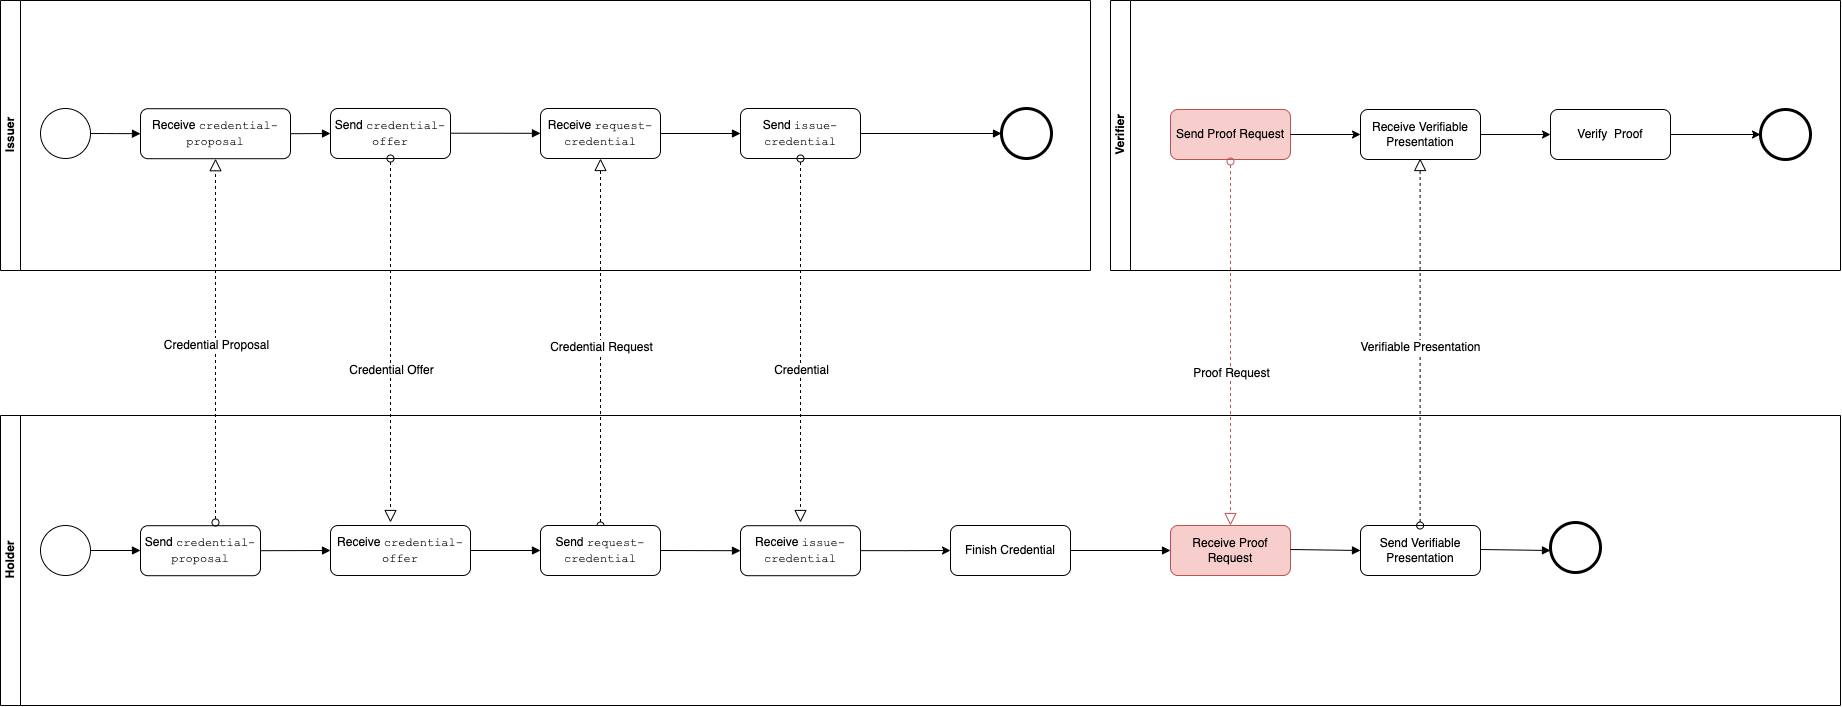

The diagram above was exported from draw.io. Its source (the exported page's mxGraphModel, read from the mxfile embedded in the PNG):
<mxGraphModel dx="975" dy="1140" grid="1" gridSize="10" guides="1" tooltips="1" connect="1" arrows="1" fold="1" page="1" pageScale="1" pageWidth="850" pageHeight="1100" math="0" shadow="0">
  <root>
    <mxCell id="0" />
    <mxCell id="1" parent="0" />
    <mxCell id="zmmnlmOCx7V2377thjEk-9" value="" style="endArrow=block;endFill=1;endSize=6;html=1;exitX=1;exitY=0.5;exitDx=0;exitDy=0;entryX=0;entryY=0.5;entryDx=0;entryDy=0;edgeStyle=orthogonalEdgeStyle;" edge="1" parent="1" source="zmmnlmOCx7V2377thjEk-35" target="2ZCzuItFoeXJOIns-eK0-5">
      <mxGeometry width="100" relative="1" as="geometry">
        <mxPoint x="1169.9999999999989" y="330.65999999999997" as="sourcePoint" />
        <mxPoint x="1907" y="330.9999999999999" as="targetPoint" />
        <Array as="points" />
      </mxGeometry>
    </mxCell>
    <mxCell id="zmmnlmOCx7V2377thjEk-10" value="Holder" style="swimlane;html=1;horizontal=0;startSize=20;container=0;" vertex="1" parent="1">
      <mxGeometry x="1080" y="613" width="1840" height="290" as="geometry">
        <mxRectangle x="140" y="70" width="30" height="60" as="alternateBounds" />
      </mxGeometry>
    </mxCell>
    <mxCell id="zmmnlmOCx7V2377thjEk-11" value="Receive Proof Request" style="shape=ext;rounded=1;html=1;whiteSpace=wrap;fillColor=#f8cecc;strokeColor=#b85450;" vertex="1" parent="zmmnlmOCx7V2377thjEk-10">
      <mxGeometry x="1170" y="110" width="120" height="50" as="geometry" />
    </mxCell>
    <mxCell id="zmmnlmOCx7V2377thjEk-12" value="" style="shape=mxgraph.bpmn.shape;html=1;verticalLabelPosition=bottom;labelBackgroundColor=#ffffff;verticalAlign=top;align=center;perimeter=ellipsePerimeter;outlineConnect=0;outline=end;symbol=general;" vertex="1" parent="zmmnlmOCx7V2377thjEk-10">
      <mxGeometry x="1550" y="107.00000000000004" width="50" height="50" as="geometry" />
    </mxCell>
    <mxCell id="zmmnlmOCx7V2377thjEk-13" value="" style="endArrow=block;endFill=1;endSize=6;html=1;exitX=1;exitY=0.5;exitDx=0;exitDy=0;entryX=0;entryY=0.5;entryDx=0;entryDy=0;" edge="1" parent="zmmnlmOCx7V2377thjEk-10" target="2ZCzuItFoeXJOIns-eK0-18">
      <mxGeometry width="100" relative="1" as="geometry">
        <mxPoint x="1290.0000000000005" y="134.00000000000045" as="sourcePoint" />
        <mxPoint x="1460" y="134" as="targetPoint" />
        <Array as="points" />
      </mxGeometry>
    </mxCell>
    <mxCell id="2ZCzuItFoeXJOIns-eK0-5" value="Receive &lt;font face=&quot;Courier New&quot;&gt;credential-proposal&lt;/font&gt;" style="shape=ext;rounded=1;html=1;whiteSpace=wrap;" vertex="1" parent="zmmnlmOCx7V2377thjEk-10">
      <mxGeometry x="140" y="-306.8" width="150" height="50" as="geometry" />
    </mxCell>
    <mxCell id="2ZCzuItFoeXJOIns-eK0-6" value="" style="endArrow=block;endFill=1;endSize=6;html=1;exitX=1;exitY=0.5;exitDx=0;exitDy=0;" edge="1" parent="zmmnlmOCx7V2377thjEk-10" source="2ZCzuItFoeXJOIns-eK0-5">
      <mxGeometry width="100" relative="1" as="geometry">
        <mxPoint x="419.94444444444434" y="-251.85555555555555" as="sourcePoint" />
        <mxPoint x="330" y="-282" as="targetPoint" />
      </mxGeometry>
    </mxCell>
    <mxCell id="2ZCzuItFoeXJOIns-eK0-7" value="Send&amp;nbsp;&lt;font face=&quot;Courier New&quot;&gt;credential-proposal&lt;br&gt;&lt;/font&gt;" style="shape=ext;rounded=1;html=1;whiteSpace=wrap;" vertex="1" parent="zmmnlmOCx7V2377thjEk-10">
      <mxGeometry x="140" y="110.20000000000005" width="120" height="50" as="geometry" />
    </mxCell>
    <mxCell id="2ZCzuItFoeXJOIns-eK0-3" value="" style="startArrow=oval;startFill=0;startSize=7;endArrow=block;endFill=0;endSize=10;dashed=1;html=1;entryX=0.5;entryY=1;entryDx=0;entryDy=0;fontColor=#000000;" edge="1" parent="zmmnlmOCx7V2377thjEk-10" target="2ZCzuItFoeXJOIns-eK0-5">
      <mxGeometry width="100" relative="1" as="geometry">
        <mxPoint x="215" y="107" as="sourcePoint" />
        <mxPoint x="200" y="-119.80000000000001" as="targetPoint" />
        <Array as="points" />
      </mxGeometry>
    </mxCell>
    <mxCell id="2ZCzuItFoeXJOIns-eK0-4" value="Credential Proposal" style="text;html=1;resizable=0;points=[];align=center;verticalAlign=middle;labelBackgroundColor=#ffffff;fontColor=#000000;" vertex="1" connectable="0" parent="2ZCzuItFoeXJOIns-eK0-3">
      <mxGeometry x="-0.4223" relative="1" as="geometry">
        <mxPoint y="-73" as="offset" />
      </mxGeometry>
    </mxCell>
    <mxCell id="2ZCzuItFoeXJOIns-eK0-8" value="" style="endArrow=block;endFill=1;endSize=6;html=1;exitX=1;exitY=0.5;exitDx=0;exitDy=0;entryX=0;entryY=0.5;entryDx=0;entryDy=0;" edge="1" parent="zmmnlmOCx7V2377thjEk-10" source="2ZCzuItFoeXJOIns-eK0-7" target="2ZCzuItFoeXJOIns-eK0-14">
      <mxGeometry width="100" relative="1" as="geometry">
        <mxPoint x="211" y="13.700000000000045" as="sourcePoint" />
        <mxPoint x="280" y="135.20000000000005" as="targetPoint" />
        <Array as="points" />
      </mxGeometry>
    </mxCell>
    <mxCell id="2ZCzuItFoeXJOIns-eK0-11" value="Send &lt;font face=&quot;Courier New&quot;&gt;credential-offer&lt;/font&gt;" style="shape=ext;rounded=1;html=1;whiteSpace=wrap;" vertex="1" parent="zmmnlmOCx7V2377thjEk-10">
      <mxGeometry x="330" y="-307" width="120" height="50" as="geometry" />
    </mxCell>
    <mxCell id="2ZCzuItFoeXJOIns-eK0-14" value="Receive&amp;nbsp;&lt;span style=&quot;font-family: &amp;#34;courier new&amp;#34;&quot;&gt;credential-offer&lt;/span&gt;" style="shape=ext;rounded=1;html=1;whiteSpace=wrap;" vertex="1" parent="zmmnlmOCx7V2377thjEk-10">
      <mxGeometry x="330" y="110" width="140" height="50" as="geometry" />
    </mxCell>
    <mxCell id="2ZCzuItFoeXJOIns-eK0-9" value="" style="startArrow=oval;startFill=0;startSize=7;endArrow=block;endFill=0;endSize=10;dashed=1;html=1;fontColor=#000000;" edge="1" parent="zmmnlmOCx7V2377thjEk-10" source="2ZCzuItFoeXJOIns-eK0-11">
      <mxGeometry width="100" relative="1" as="geometry">
        <mxPoint x="470" y="-120" as="sourcePoint" />
        <mxPoint x="390" y="107" as="targetPoint" />
      </mxGeometry>
    </mxCell>
    <mxCell id="2ZCzuItFoeXJOIns-eK0-10" value="Credential Offer" style="text;html=1;resizable=0;points=[];align=center;verticalAlign=middle;labelBackgroundColor=#ffffff;fontColor=#000000;" vertex="1" connectable="0" parent="2ZCzuItFoeXJOIns-eK0-9">
      <mxGeometry x="0.1552" relative="1" as="geometry">
        <mxPoint as="offset" />
      </mxGeometry>
    </mxCell>
    <mxCell id="zmmnlmOCx7V2377thjEk-29" value="Receive&amp;nbsp;&lt;span style=&quot;font-family: &amp;#34;courier new&amp;#34;&quot;&gt;issue-credential&lt;/span&gt;" style="shape=ext;rounded=1;html=1;whiteSpace=wrap;" vertex="1" parent="zmmnlmOCx7V2377thjEk-10">
      <mxGeometry x="740" y="110.2" width="120" height="50" as="geometry" />
    </mxCell>
    <mxCell id="zmmnlmOCx7V2377thjEk-31" value="Finish Credential" style="shape=ext;rounded=1;html=1;whiteSpace=wrap;" vertex="1" parent="zmmnlmOCx7V2377thjEk-10">
      <mxGeometry x="950" y="110" width="120" height="50" as="geometry" />
    </mxCell>
    <mxCell id="zmmnlmOCx7V2377thjEk-28" value="" style="edgeStyle=orthogonalEdgeStyle;rounded=0;html=1;jettySize=auto;orthogonalLoop=1;" edge="1" parent="zmmnlmOCx7V2377thjEk-10" source="zmmnlmOCx7V2377thjEk-29" target="zmmnlmOCx7V2377thjEk-31">
      <mxGeometry relative="1" as="geometry" />
    </mxCell>
    <mxCell id="zmmnlmOCx7V2377thjEk-32" value="" style="endArrow=block;endFill=1;endSize=6;html=1;entryX=0;entryY=0.5;entryDx=0;entryDy=0;exitX=1;exitY=0.5;exitDx=0;exitDy=0;" edge="1" parent="zmmnlmOCx7V2377thjEk-10" source="zmmnlmOCx7V2377thjEk-31" target="zmmnlmOCx7V2377thjEk-11">
      <mxGeometry width="100" relative="1" as="geometry">
        <mxPoint x="990" y="135" as="sourcePoint" />
        <mxPoint x="1010" y="170" as="targetPoint" />
        <Array as="points" />
      </mxGeometry>
    </mxCell>
    <mxCell id="2ZCzuItFoeXJOIns-eK0-18" value="Send Verifiable Presentation&lt;span style=&quot;color: rgba(0 , 0 , 0 , 0) ; font-family: monospace ; font-size: 0px&quot;&gt;Verifiable3CmxGraphModel%3E%3Croot%3E%3CmxCell%20id%3D%220%22%2F%3E%3CmxCell%20id%3D%221%22%20parent%3D%220%22%2F%3E%3CmxCell%20id%3D%222%22%20value%3D%22%22%20style%3D%22endArrow%3Dblock%3BendFill%3D1%3BendSize%3D6%3Bhtml%3D1%3BexitX%3D1%3BexitY%3D0.5%3BexitDx%3D0%3BexitDy%3D0%3BentryX%3D0%3BentryY%3D0.5%3BentryDx%3D0%3BentryDy%3D0%3B%22%20edge%3D%221%22%20target%3D%223%22%20parent%3D%221%22%3E%3CmxGeometry%20width%3D%22100%22%20relative%3D%221%22%20as%3D%22geometry%22%3E%3CmxPoint%20x%3D%222370.0000000000005%22%20y%3D%22747.0000000000005%22%20as%3D%22sourcePoint%22%2F%3E%3CmxPoint%20x%3D%221460%22%20y%3D%22134%22%20as%3D%22targetPoint%22%2F%3E%3CArray%20as%3D%22points%22%2F%3E%3C%2FmxGeometry%3E%3C%2FmxCell%3E%3CmxCell%20id%3D%223%22%20value%3D%22Receive%20Proof%20Request%22%20style%3D%22shape%3Dext%3Brounded%3D1%3Bhtml%3D1%3BwhiteSpace%3Dwrap%3B%22%20vertex%3D%221%22%20parent%3D%221%22%3E%3CmxGeometry%20x%3D%222440%22%20y%3D%22723%22%20width%3D%22120%22%20height%3D%2250%22%20as%3D%22geometry%22%2F%3E%3C%2FmxCell%3E%3C%2Froot%3E%3C%2FmxGraphModel%3E&lt;/span&gt;" style="shape=ext;rounded=1;html=1;whiteSpace=wrap;" vertex="1" parent="zmmnlmOCx7V2377thjEk-10">
      <mxGeometry x="1360" y="110.00000000000004" width="120" height="50" as="geometry" />
    </mxCell>
    <mxCell id="2ZCzuItFoeXJOIns-eK0-19" value="" style="endArrow=block;endFill=1;endSize=6;html=1;exitX=1;exitY=0.5;exitDx=0;exitDy=0;entryX=0;entryY=0.5;entryDx=0;entryDy=0;" edge="1" parent="zmmnlmOCx7V2377thjEk-10">
      <mxGeometry width="100" relative="1" as="geometry">
        <mxPoint x="1480.0000000000005" y="134.00000000000045" as="sourcePoint" />
        <mxPoint x="1550" y="135" as="targetPoint" />
        <Array as="points" />
      </mxGeometry>
    </mxCell>
    <mxCell id="zmmnlmOCx7V2377thjEk-14" value="Issuer&lt;br&gt;" style="swimlane;html=1;horizontal=0;startSize=20;container=0;" vertex="1" parent="1">
      <mxGeometry x="1080" y="198" width="1090" height="270" as="geometry">
        <mxRectangle x="140" y="70" width="30" height="60" as="alternateBounds" />
      </mxGeometry>
    </mxCell>
    <mxCell id="2ZCzuItFoeXJOIns-eK0-16" value="" style="endArrow=block;endFill=1;endSize=6;html=1;exitX=1;exitY=0.5;exitDx=0;exitDy=0;entryX=0;entryY=0.5;entryDx=0;entryDy=0;" edge="1" parent="zmmnlmOCx7V2377thjEk-14">
      <mxGeometry width="100" relative="1" as="geometry">
        <mxPoint x="450" y="132.71000000000006" as="sourcePoint" />
        <mxPoint x="540" y="132.79999999999998" as="targetPoint" />
        <Array as="points" />
      </mxGeometry>
    </mxCell>
    <mxCell id="zmmnlmOCx7V2377thjEk-21" value="Send &lt;font face=&quot;Courier New&quot;&gt;issue-credential&lt;/font&gt;" style="shape=ext;rounded=1;html=1;whiteSpace=wrap;" vertex="1" parent="zmmnlmOCx7V2377thjEk-14">
      <mxGeometry x="740" y="108" width="120" height="50" as="geometry" />
    </mxCell>
    <mxCell id="zmmnlmOCx7V2377thjEk-16" value="" style="startArrow=oval;startFill=0;startSize=7;endArrow=block;endFill=0;endSize=10;dashed=1;html=1;exitX=0.5;exitY=0;exitDx=0;exitDy=0;entryX=0.5;entryY=1;entryDx=0;entryDy=0;fontColor=#000000;" edge="1" parent="1" source="zmmnlmOCx7V2377thjEk-27" target="zmmnlmOCx7V2377thjEk-24">
      <mxGeometry width="100" relative="1" as="geometry">
        <mxPoint x="1610" y="573" as="sourcePoint" />
        <mxPoint x="1680" y="493" as="targetPoint" />
        <Array as="points" />
      </mxGeometry>
    </mxCell>
    <mxCell id="zmmnlmOCx7V2377thjEk-17" value="Credential Request" style="text;html=1;resizable=0;points=[];align=center;verticalAlign=middle;labelBackgroundColor=#ffffff;fontColor=#000000;" vertex="1" connectable="0" parent="zmmnlmOCx7V2377thjEk-16">
      <mxGeometry x="-0.4223" relative="1" as="geometry">
        <mxPoint y="-73" as="offset" />
      </mxGeometry>
    </mxCell>
    <mxCell id="zmmnlmOCx7V2377thjEk-18" value="" style="startArrow=oval;startFill=0;startSize=7;endArrow=block;endFill=0;endSize=10;dashed=1;html=1;exitX=0.5;exitY=1;exitDx=0;exitDy=0;fontColor=#000000;" edge="1" parent="1" source="zmmnlmOCx7V2377thjEk-21">
      <mxGeometry width="100" relative="1" as="geometry">
        <mxPoint x="1900" y="493" as="sourcePoint" />
        <mxPoint x="1880" y="720" as="targetPoint" />
      </mxGeometry>
    </mxCell>
    <mxCell id="zmmnlmOCx7V2377thjEk-19" value="Credential" style="text;html=1;resizable=0;points=[];align=center;verticalAlign=middle;labelBackgroundColor=#ffffff;fontColor=#000000;" vertex="1" connectable="0" parent="zmmnlmOCx7V2377thjEk-18">
      <mxGeometry x="0.1552" relative="1" as="geometry">
        <mxPoint as="offset" />
      </mxGeometry>
    </mxCell>
    <mxCell id="zmmnlmOCx7V2377thjEk-22" value="" style="endArrow=block;endFill=1;endSize=6;html=1;exitX=1;exitY=0.5;exitDx=0;exitDy=0;entryX=0;entryY=0.5;entryDx=0;entryDy=0;" edge="1" parent="1" source="zmmnlmOCx7V2377thjEk-21" target="zmmnlmOCx7V2377thjEk-23">
      <mxGeometry width="100" relative="1" as="geometry">
        <mxPoint x="2030" y="315.5" as="sourcePoint" />
        <mxPoint x="1920" y="330.9999999999999" as="targetPoint" />
      </mxGeometry>
    </mxCell>
    <mxCell id="zmmnlmOCx7V2377thjEk-23" value="" style="shape=mxgraph.bpmn.shape;html=1;verticalLabelPosition=bottom;labelBackgroundColor=#ffffff;verticalAlign=top;align=center;perimeter=ellipsePerimeter;outlineConnect=0;outline=end;symbol=general;" vertex="1" parent="1">
      <mxGeometry x="2081" y="306" width="50" height="50" as="geometry" />
    </mxCell>
    <mxCell id="zmmnlmOCx7V2377thjEk-24" value="Receive &lt;font face=&quot;Courier New&quot;&gt;request-credential&lt;/font&gt;" style="shape=ext;rounded=1;html=1;whiteSpace=wrap;" vertex="1" parent="1">
      <mxGeometry x="1620" y="306" width="120" height="50" as="geometry" />
    </mxCell>
    <mxCell id="zmmnlmOCx7V2377thjEk-25" value="" style="endArrow=block;endFill=1;endSize=6;html=1;exitX=1;exitY=0.5;exitDx=0;exitDy=0;entryX=0;entryY=0.5;entryDx=0;entryDy=0;" edge="1" parent="1" source="zmmnlmOCx7V2377thjEk-24" target="zmmnlmOCx7V2377thjEk-21">
      <mxGeometry width="100" relative="1" as="geometry">
        <mxPoint x="1899.9444444444443" y="360.94444444444446" as="sourcePoint" />
        <mxPoint x="1959.1111111111113" y="360.94444444444446" as="targetPoint" />
      </mxGeometry>
    </mxCell>
    <mxCell id="zmmnlmOCx7V2377thjEk-26" value="" style="shape=mxgraph.bpmn.shape;html=1;verticalLabelPosition=bottom;labelBackgroundColor=#ffffff;verticalAlign=top;align=center;perimeter=ellipsePerimeter;outlineConnect=0;outline=standard;symbol=general;" vertex="1" parent="1">
      <mxGeometry x="1120" y="723" width="50" height="50" as="geometry" />
    </mxCell>
    <mxCell id="zmmnlmOCx7V2377thjEk-27" value="Send&amp;nbsp;&lt;font face=&quot;Courier New&quot;&gt;request-credential&lt;/font&gt;" style="shape=ext;rounded=1;html=1;whiteSpace=wrap;" vertex="1" parent="1">
      <mxGeometry x="1620" y="723" width="120" height="50" as="geometry" />
    </mxCell>
    <mxCell id="zmmnlmOCx7V2377thjEk-30" value="" style="endArrow=block;endFill=1;endSize=6;html=1;exitX=1;exitY=0.5;exitDx=0;exitDy=0;entryX=0;entryY=0.5;entryDx=0;entryDy=0;" edge="1" parent="1" source="zmmnlmOCx7V2377thjEk-27" target="zmmnlmOCx7V2377thjEk-29">
      <mxGeometry width="100" relative="1" as="geometry">
        <mxPoint x="1691" y="626.5" as="sourcePoint" />
        <mxPoint x="1811" y="666.5" as="targetPoint" />
        <Array as="points" />
      </mxGeometry>
    </mxCell>
    <mxCell id="zmmnlmOCx7V2377thjEk-33" value="" style="endArrow=block;endFill=1;endSize=6;html=1;exitX=1;exitY=0.5;exitDx=0;exitDy=0;" edge="1" parent="1" source="zmmnlmOCx7V2377thjEk-26">
      <mxGeometry width="100" relative="1" as="geometry">
        <mxPoint x="1180" y="758" as="sourcePoint" />
        <mxPoint x="1220" y="748" as="targetPoint" />
        <Array as="points" />
      </mxGeometry>
    </mxCell>
    <mxCell id="zmmnlmOCx7V2377thjEk-35" value="" style="shape=mxgraph.bpmn.shape;html=1;verticalLabelPosition=bottom;labelBackgroundColor=#ffffff;verticalAlign=top;align=center;perimeter=ellipsePerimeter;outlineConnect=0;outline=standard;symbol=general;" vertex="1" parent="1">
      <mxGeometry x="1120" y="306" width="50" height="50" as="geometry" />
    </mxCell>
    <mxCell id="2ZCzuItFoeXJOIns-eK0-1" value="Verifier" style="swimlane;html=1;horizontal=0;startSize=20;container=0;" vertex="1" parent="1">
      <mxGeometry x="2190" y="198" width="730" height="270" as="geometry">
        <mxRectangle x="140" y="70" width="30" height="60" as="alternateBounds" />
      </mxGeometry>
    </mxCell>
    <mxCell id="zmmnlmOCx7V2377thjEk-5" value="Send Proof Request" style="shape=ext;rounded=1;html=1;whiteSpace=wrap;strokeColor=#b85450;fillColor=#f8cecc;" vertex="1" parent="2ZCzuItFoeXJOIns-eK0-1">
      <mxGeometry x="60" y="109" width="120" height="50" as="geometry" />
    </mxCell>
    <mxCell id="zmmnlmOCx7V2377thjEk-6" value="" style="endArrow=classic;html=1;rounded=0;strokeColor=#000000;exitX=1;exitY=0.5;exitDx=0;exitDy=0;" edge="1" parent="2ZCzuItFoeXJOIns-eK0-1" source="zmmnlmOCx7V2377thjEk-5">
      <mxGeometry width="50" height="50" relative="1" as="geometry">
        <mxPoint x="420" y="589" as="sourcePoint" />
        <mxPoint x="250" y="134" as="targetPoint" />
      </mxGeometry>
    </mxCell>
    <mxCell id="zmmnlmOCx7V2377thjEk-7" value="" style="shape=mxgraph.bpmn.shape;html=1;verticalLabelPosition=bottom;labelBackgroundColor=#ffffff;verticalAlign=top;align=center;perimeter=ellipsePerimeter;outlineConnect=0;outline=end;symbol=general;" vertex="1" parent="2ZCzuItFoeXJOIns-eK0-1">
      <mxGeometry x="650" y="109" width="50" height="50" as="geometry" />
    </mxCell>
    <mxCell id="2ZCzuItFoeXJOIns-eK0-26" style="edgeStyle=orthogonalEdgeStyle;rounded=0;orthogonalLoop=1;jettySize=auto;html=1;exitX=1;exitY=0.5;exitDx=0;exitDy=0;entryX=0;entryY=0.5;entryDx=0;entryDy=0;strokeColor=#000000;" edge="1" parent="2ZCzuItFoeXJOIns-eK0-1" source="2ZCzuItFoeXJOIns-eK0-25" target="2ZCzuItFoeXJOIns-eK0-27">
      <mxGeometry relative="1" as="geometry" />
    </mxCell>
    <mxCell id="2ZCzuItFoeXJOIns-eK0-25" value="Receive Verifiable Presentation&lt;span style=&quot;color: rgba(0 , 0 , 0 , 0) ; font-family: monospace ; font-size: 0px&quot;&gt;Verifiable3CmxGraphModel%3E%3Croot%3E%3CmxCell%20id%3D%220%22%2F%3E%3CmxCell%20id%3D%221%22%20parent%3D%220%22%2F%3E%3CmxCell%20id%3D%222%22%20value%3D%22%22%20style%3D%22endArrow%3Dblock%3BendFill%3D1%3BendSize%3D6%3Bhtml%3D1%3BexitX%3D1%3BexitY%3D0.5%3BexitDx%3D0%3BexitDy%3D0%3BentryX%3D0%3BentryY%3D0.5%3BentryDx%3D0%3BentryDy%3D0%3B%22%20edge%3D%221%22%20target%3D%223%22%20parent%3D%221%22%3E%3CmxGeometry%20width%3D%22100%22%20relative%3D%221%22%20as%3D%22geometry%22%3E%3CmxPoint%20x%3D%222370.0000000000005%22%20y%3D%22747.0000000000005%22%20as%3D%22sourcePoint%22%2F%3E%3CmxPoint%20x%3D%221460%22%20y%3D%22134%22%20as%3D%22targetPoint%22%2F%3E%3CArray%20as%3D%22points%22%2F%3E%3C%2FmxGeometry%3E%3C%2FmxCell%3E%3CmxCell%20id%3D%223%22%20value%3D%22Receive%20Proof%20Request%22%20style%3D%22shape%3Dext%3Brounded%3D1%3Bhtml%3D1%3BwhiteSpace%3Dwrap%3B%22%20vertex%3D%221%22%20parent%3D%221%22%3E%3CmxGeometry%20x%3D%222440%22%20y%3D%22723%22%20width%3D%22120%22%20height%3D%2250%22%20as%3D%22geometry%22%2F%3E%3C%2FmxCell%3E%3C%2Froot%3E%3C%2FmxGraphModel%3E&lt;/span&gt;" style="shape=ext;rounded=1;html=1;whiteSpace=wrap;strokeColor=#000000;" vertex="1" parent="2ZCzuItFoeXJOIns-eK0-1">
      <mxGeometry x="250" y="109" width="120" height="50" as="geometry" />
    </mxCell>
    <mxCell id="2ZCzuItFoeXJOIns-eK0-28" style="edgeStyle=orthogonalEdgeStyle;rounded=0;orthogonalLoop=1;jettySize=auto;html=1;entryX=0;entryY=0.5;entryDx=0;entryDy=0;strokeColor=#000000;" edge="1" parent="2ZCzuItFoeXJOIns-eK0-1" source="2ZCzuItFoeXJOIns-eK0-27" target="zmmnlmOCx7V2377thjEk-7">
      <mxGeometry relative="1" as="geometry" />
    </mxCell>
    <mxCell id="2ZCzuItFoeXJOIns-eK0-27" value="Verify&amp;nbsp; Proof&lt;span style=&quot;color: rgba(0 , 0 , 0 , 0) ; font-family: monospace ; font-size: 0px&quot;&gt;Verifiable3CmxGraphModel%3E%3Croot%3E%3CmxCell%20id%3D%220%22%2F%3E%3CmxCell%20id%3D%221%22%20parent%3D%220%22%2F%3E%3CmxCell%20id%3D%222%22%20value%3D%22%22%20style%3D%22endArrow%3Dblock%3BendFill%3D1%3BendSize%3D6%3Bhtml%3D1%3BexitX%3D1%3BexitY%3D0.5%3BexitDx%3D0%3BexitDy%3D0%3BentryX%3D0%3BentryY%3D0.5%3BentryDx%3D0%3BentryDy%3D0%3B%22%20edge%3D%221%22%20target%3D%223%22%20parent%3D%221%22%3E%3CmxGeometry%20width%3D%22100%22%20relative%3D%221%22%20as%3D%22geometry%22%3E%3CmxPoint%20x%3D%222370.0000000000005%22%20y%3D%22747.0000000000005%22%20as%3D%22sourcePoint%22%2F%3E%3CmxPoint%20x%3D%221460%22%20y%3D%22134%22%20as%3D%22targetPoint%22%2F%3E%3CArray%20as%3D%22points%22%2F%3E%3C%2FmxGeometry%3E%3C%2FmxCell%3E%3CmxCell%20id%3D%223%22%20value%3D%22Receive%20Proof%20Request%22%20style%3D%22shape%3Dext%3Brounded%3D1%3Bhtml%3D1%3BwhiteSpace%3Dwrap%3B%22%20vertex%3D%221%22%20parent%3D%221%22%3E%3CmxGeometry%20x%3D%222440%22%20y%3D%22723%22%20width%3D%22120%22%20height%3D%2250%22%20as%3D%22geometry%22%2F%3E%3C%2FmxCell%3E%3C%2Froot%3E%3C%2FmxGraphModel%3E&lt;/span&gt;" style="shape=ext;rounded=1;html=1;whiteSpace=wrap;strokeColor=#000000;" vertex="1" parent="2ZCzuItFoeXJOIns-eK0-1">
      <mxGeometry x="440" y="109" width="120" height="50" as="geometry" />
    </mxCell>
    <mxCell id="2ZCzuItFoeXJOIns-eK0-15" value="" style="endArrow=block;endFill=1;endSize=6;html=1;entryX=0;entryY=0.5;entryDx=0;entryDy=0;exitX=1;exitY=0.5;exitDx=0;exitDy=0;" edge="1" parent="1" source="2ZCzuItFoeXJOIns-eK0-14" target="zmmnlmOCx7V2377thjEk-27">
      <mxGeometry width="100" relative="1" as="geometry">
        <mxPoint x="1560" y="748" as="sourcePoint" />
        <mxPoint x="1600" y="747.71" as="targetPoint" />
        <Array as="points" />
      </mxGeometry>
    </mxCell>
    <mxCell id="2ZCzuItFoeXJOIns-eK0-21" value="" style="startArrow=oval;startFill=0;startSize=7;endArrow=block;endFill=0;endSize=10;dashed=1;html=1;exitX=0.5;exitY=1;exitDx=0;exitDy=0;fontColor=#000000;fillColor=#f8cecc;strokeColor=#b85450;" edge="1" parent="1">
      <mxGeometry width="100" relative="1" as="geometry">
        <mxPoint x="2310" y="358.9999999999999" as="sourcePoint" />
        <mxPoint x="2310" y="723" as="targetPoint" />
      </mxGeometry>
    </mxCell>
    <mxCell id="2ZCzuItFoeXJOIns-eK0-22" value="Proof Request" style="text;html=1;resizable=0;points=[];align=center;verticalAlign=middle;labelBackgroundColor=#ffffff;fontColor=#000000;" vertex="1" connectable="0" parent="2ZCzuItFoeXJOIns-eK0-21">
      <mxGeometry x="0.1552" relative="1" as="geometry">
        <mxPoint as="offset" />
      </mxGeometry>
    </mxCell>
    <mxCell id="2ZCzuItFoeXJOIns-eK0-23" value="" style="startArrow=oval;startFill=0;startSize=7;endArrow=block;endFill=0;endSize=10;dashed=1;html=1;exitX=0.5;exitY=0;exitDx=0;exitDy=0;entryX=0.5;entryY=1;entryDx=0;entryDy=0;fontColor=#000000;" edge="1" parent="1">
      <mxGeometry width="100" relative="1" as="geometry">
        <mxPoint x="2499.62" y="723" as="sourcePoint" />
        <mxPoint x="2499.62" y="355.9999999999999" as="targetPoint" />
        <Array as="points" />
      </mxGeometry>
    </mxCell>
    <mxCell id="2ZCzuItFoeXJOIns-eK0-24" value="Verifiable Presentation" style="text;html=1;resizable=0;points=[];align=center;verticalAlign=middle;labelBackgroundColor=#ffffff;fontColor=#000000;" vertex="1" connectable="0" parent="2ZCzuItFoeXJOIns-eK0-23">
      <mxGeometry x="-0.4223" relative="1" as="geometry">
        <mxPoint y="-73" as="offset" />
      </mxGeometry>
    </mxCell>
  </root>
</mxGraphModel>